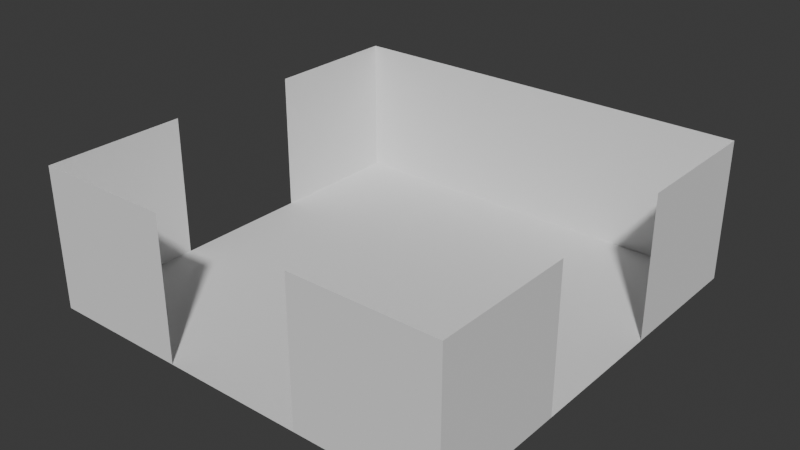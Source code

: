 # Source: room_3.blend  (saved by Blender 5.0.119; exported with 4.5.12 LTS)
import bpy
from mathutils import Matrix  # noqa: F401  (used for matrix-valued properties, if any)

bpy.ops.wm.read_factory_settings(use_empty=True)
scene = bpy.context.scene
scene.name = 'Scene'

# ---- collections
col_collection = bpy.data.collections.new('Collection'); scene.collection.children.link(col_collection)

# ---- world
world_world = bpy.data.worlds.new('World'); scene.world = world_world
world_world.use_nodes = True; world_world.node_tree.nodes.clear()
_N = world_world.node_tree.nodes; _L = world_world.node_tree.links
n0 = _N.new('ShaderNodeOutputWorld'); n0.name = 'World Output'; n0.location = (200, 100)
n1 = _N.new('ShaderNodeBackground'); n1.name = 'Background'; n1.location = (-200, 100)
n1.inputs[0].default_value = (0.05088, 0.05088, 0.05088, 1.0)
_L.new(n1.outputs[0], n0.inputs[0])
n0.is_active_output = True
world_world.color = (0.05088, 0.05088, 0.05088)
world_world.sun_shadow_jitter_overblur = 0.0

# ---- meshes
me_plane = bpy.data.meshes.new('Plane')
me_plane.from_pydata([(-1.0, -1.0, 0.0), (1.0, -1.0, 0.0), (-1.0, 1.0, 0.0), (1.0, 1.0, 0.0), (-1.0, 0.3333, 2.0), (-1.0, 0.3333, 0.0), (-1.0, 1.0, 2.0), (-1.0, 1.0, 0.0), (-1.0, -1.0, 2.0), (-1.0, -1.0, 0.0), (-1.0, -0.3333, 2.0), (-1.0, -0.3333, 0.0), (1.0, 0.3333, 0.0), (1.0, 0.3333, 2.0), (1.0, 1.0, 0.0), (1.0, 1.0, 2.0), (1.0, -1.0, 0.0), (1.0, -1.0, 2.0), (1.0, -0.3333, 0.0), (1.0, -0.3333, 2.0), (-1.0, 1.0, 0.0), (1.0, 1.0, 0.0), (-1.0, 1.0, 2.0), (1.0, 1.0, 2.0), (0.3333, -1.0, 2.0), (1.0, -1.0, 2.0), (0.3333, -1.0, 0.0), (1.0, -1.0, 0.0), (-1.0, -1.0, 2.0), (-0.3333, -1.0, 2.0), (-1.0, -1.0, 0.0), (-0.3333, -1.0, 0.0)], [], [(0, 1, 3, 2), (4, 5, 7, 6), (8, 9, 11, 10), (12, 13, 15, 14), (16, 17, 19, 18), (20, 21, 23, 22), (24, 25, 27, 26), (28, 29, 31, 30)])
_uv = me_plane.uv_layers.new(name='UVMap')
_uv.uv.foreach_set('vector', [0.0, 0.0, 1.0, 0.0, 1.0, 1.0, 0.0, 1.0, 0.0, 0.0, 1.0, 0.0, 1.0, 1.0, 0.0, 1.0, 0.0, 0.0, 1.0, 0.0, 1.0, 1.0, 0.0, 1.0, 0.0, 0.0, 1.0, 0.0, 1.0, 1.0, 0.0, 1.0, 0.0, 0.0, 1.0, 0.0, 1.0, 1.0, 0.0, 1.0, 0.0, 0.0, 1.0, 0.0, 1.0, 1.0, 0.0, 1.0, 0.0, 0.0, 1.0, 0.0, 1.0, 1.0, 0.0, 1.0, 0.0, 0.0, 1.0, 0.0, 1.0, 1.0, 0.0, 1.0])
me_plane.update()

# ---- objects
ob_room_col = bpy.data.objects.new('room-col', me_plane)

# ---- transforms, parenting, visibility, modifiers, constraints
ob_room_col.location = (0.0, 0.0, 0.0)
ob_room_col.scale = (3.0, 3.0, 1.0)

# ---- collection membership
col_collection.objects.link(ob_room_col)

# ---- scene / render settings (as saved in the file)
scene.frame_start = 1; scene.frame_end = 250; scene.frame_set(1)
scene.render.engine = 'BLENDER_EEVEE_NEXT'
scene.render.bake_bias = 0.0
scene.render.bake_samples = 0
scene.cycles.sampling_pattern = 'TABULATED_SOBOL'
scene.eevee.use_volume_custom_range = False
bpy.context.view_layer.update()

# ---- added for rendering (the .blend has no active camera and no usable light): camera, sun
cam_auto = bpy.data.cameras.new('AutoCamera')
cam_auto.lens = 50.0
cam_auto.sensor_width = 36.0
cam_auto.clip_end = 1000.0
ob_auto_camera = bpy.data.objects.new('AutoCamera', cam_auto)
scene.collection.objects.link(ob_auto_camera)
ob_auto_camera.location = (8.06592, -9.67911, 7.45274)
ob_auto_camera.rotation_euler = (1.09748, -7.21219e-08, 0.694738)
scene.camera = ob_auto_camera
light_auto_sun = bpy.data.lights.new('AutoSun', 'SUN')
light_auto_sun.energy = 3.0
light_auto_sun.angle = 0.0523599
ob_auto_sun = bpy.data.objects.new('AutoSun', light_auto_sun)
scene.collection.objects.link(ob_auto_sun)
ob_auto_sun.rotation_euler = (0.872665, 0.174533, 0.523599)
bpy.context.view_layer.update()
